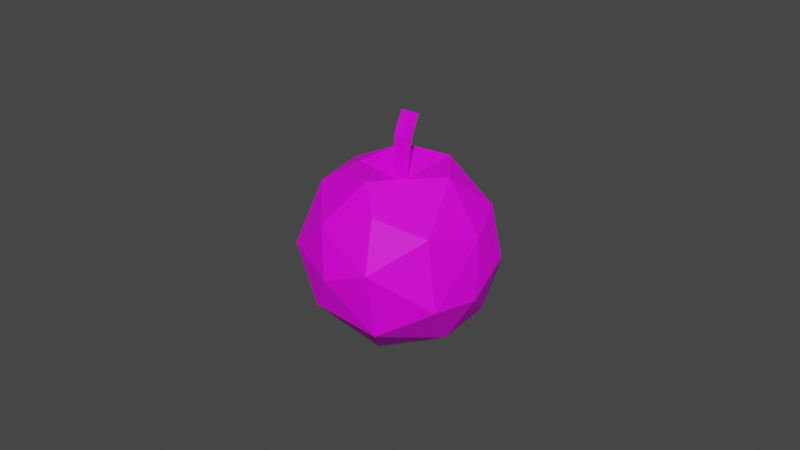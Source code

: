 # Source: Apple002.blend  (saved by Blender 3.1.7; exported with 4.5.12 LTS)
import bpy
from mathutils import Matrix  # noqa: F401  (used for matrix-valued properties, if any)

bpy.ops.wm.read_factory_settings(use_empty=True)
scene = bpy.context.scene
scene.name = 'Scene'

# ---- collections
col_collection = bpy.data.collections.new('Collection'); scene.collection.children.link(col_collection)

# ---- images (referenced by path relative to the original .blend; pixels are not part of the script)
import os
ASSET_DIR = os.environ.get("B2B_ASSET_DIR", "")  # directory of the original .blend (textures are referenced by path, not embedded)
HERE = os.path.dirname(os.path.abspath(__file__))  # packed textures are extracted next to this script under _unpacked/

def load_image(name, relpath, width, height, colorspace="sRGB"):
    """Load a texture the original file referenced (path relative to the .blend, or extracted next to this script)."""
    p = next((c for c in (os.path.join(HERE, relpath), os.path.join(ASSET_DIR, relpath)) if relpath and os.path.exists(c)), "")
    if p:
        img = bpy.data.images.load(p, check_existing=True)
        img.name = name
    else:  # same state as the original file: an image datablock whose file is absent (Cycles renders it pink)
        img = bpy.data.images.new(name, width, height)
        img.source = "FILE"
        img.filepath = "//" + (relpath or name)
    img.colorspace_settings.name = colorspace
    return img
img_t_pallet_png = load_image('T_Pallet.png', 'T_Pallet.png', 1024, 1024, 'sRGB')

# ---- materials (node trees are filled in below, after node groups)
mat_material = bpy.data.materials.new('Material')
mat_material.alpha_threshold = 0.0
mat_material.use_transparent_shadow = False
mat_material.line_color = (0.0, 0.0, 0.0, 1.0)

# ---- material node trees
mat_material.use_nodes = True; mat_material.node_tree.nodes.clear()
_N = mat_material.node_tree.nodes; _L = mat_material.node_tree.links
n0 = _N.new('ShaderNodeOutputMaterial'); n0.name = 'Material Output'; n0.location = (300, 300)
n1 = _N.new('ShaderNodeBsdfPrincipled'); n1.name = 'Principled BSDF'; n1.location = (10, 300)
n1.distribution = 'GGX'
n1.subsurface_method = 'RANDOM_WALK_SKIN'
n1.inputs[2].default_value = 0.5788
n1.inputs[3].default_value = 1.45
n1.inputs[13].default_value = 0.2394
n1.inputs[27].default_value = (0.0, 0.0, 0.0, 1.0)
n1.inputs[28].default_value = 1.0
n2 = _N.new('ShaderNodeTexCoord'); n2.name = 'Texture Coordinate'; n2.location = (-533, 112)
n3 = _N.new('ShaderNodeTexImage'); n3.name = 'Image Texture'; n3.location = (-318, 104)
n3.image = img_t_pallet_png
_L.new(n1.outputs[0], n0.inputs[0])
_L.new(n2.outputs[2], n3.inputs[0])
_L.new(n3.outputs[0], n1.inputs[0])
n0.is_active_output = True

# ---- world
world_world = bpy.data.worlds.new('World'); scene.world = world_world
world_world.use_nodes = True; world_world.node_tree.nodes.clear()
_N = world_world.node_tree.nodes; _L = world_world.node_tree.links
n0 = _N.new('ShaderNodeOutputWorld'); n0.name = 'World Output'; n0.location = (300, 300)
n1 = _N.new('ShaderNodeBackground'); n1.name = 'Background'; n1.location = (10, 300)
n1.inputs[0].default_value = (0.05088, 0.05088, 0.05088, 1.0)
_L.new(n1.outputs[0], n0.inputs[0])
n0.is_active_output = True
world_world.color = (0.05088, 0.05088, 0.05088)
world_world.use_sun_shadow = False
world_world.sun_shadow_jitter_overblur = 0.0

# ---- meshes
me_sphere = bpy.data.meshes.new('Sphere')
me_sphere.from_pydata([(-0.002436, 0.02914, 0.03691), (0.002575, 0.02906, 0.01923), (0.0009638, 0.02265, 0.006761), (0.01282, 0.0268, 0.03531), (0.006162, 0.01476, 0.05346), (0.02115, 0.02031, 0.01905), (0.02187, 0.01461, 0.0425), (0.02833, 0.01088, 0.02911), (0.0227, 0.0102, 0.01003), (0.02802, -6.113e-05, 0.03939), (0.02923, -0.002549, 0.02116), (0.01053, 0.007367, 0.0004332), (0.01557, 0.00232, 0.0535), (0.02072, -0.004744, 0.006316), (0.02213, -0.01519, 0.04293), (0.02594, -0.01635, 0.02184), (0.00763, -0.02153, 0.04751), (0.01067, -0.02791, 0.03303), (0.01069, -0.0245, 0.01226), (-0.007505, -0.02576, 0.04203), (-0.002959, -0.03004, 0.02787), (-0.009931, -0.02599, 0.01559), (0.0002314, -0.01531, 0.05406), (0.002473, -0.01336, 5.013e-05), (-0.02079, -0.02244, 0.03085), (-0.01336, -0.0136, 0.004745), (3.141e-06, 3.508e-06, 0.04828), (-0.02038, -0.01138, 0.04708), (-0.02931, -0.005889, 0.03318), (-0.01105, -0.005562, 0.0538), (-0.02518, -0.008871, 0.01194), (-0.02292, 0.005726, 0.04795), (-0.02833, 0.005088, 0.01869), (-0.01516, 0.0231, 0.04095), (-0.02773, 0.01316, 0.02873), (-0.01896, 0.01364, 0.008146), (-0.01566, 0.02545, 0.02259), (-0.009684, 0.01243, 0.05366), (-0.01086, 0.005827, -0.0004163), (8.535e-05, 0.001819, 0.04829), (8.535e-05, 0.003246, 0.06126), (0.001695, 0.0006489, 0.04829), (0.00259, 0.001557, 0.06194), (0.00108, -0.001244, 0.04829), (0.001633, -0.001176, 0.06303), (-0.0009097, -0.001244, 0.04829), (-0.001462, -0.001176, 0.06303), (-0.001525, 0.0006489, 0.04829), (-0.002419, 0.001557, 0.06194), (8.535e-05, 0.006203, 0.06772), (0.002493, 0.004621, 0.06847), (0.001573, 0.00206, 0.06967), (-0.001403, 0.00206, 0.06967), (-0.002322, 0.004621, 0.06847)], [], [(2, 11, 38), (4, 3, 0), (3, 5, 1), (2, 5, 8), (4, 6, 3), (6, 7, 3), (6, 12, 9), (7, 9, 10), (10, 9, 15), (9, 12, 14), (10, 15, 13), (11, 13, 23), (9, 14, 15), (22, 16, 14), (16, 17, 14), (17, 18, 15), (16, 19, 17), (17, 19, 20), (17, 20, 18), (18, 20, 21), (20, 19, 24), (21, 25, 23), (22, 26, 29), (21, 24, 30), (22, 27, 19), (19, 27, 24), (23, 25, 38), (25, 30, 38), (24, 27, 28), (28, 32, 30), (29, 31, 27), (28, 31, 34), (28, 34, 32), (26, 37, 29), (32, 35, 30), (36, 2, 35), (37, 0, 33), (0, 3, 1), (2, 1, 5), (11, 2, 8), (5, 3, 7), (4, 26, 12), (6, 4, 12), (5, 7, 8), (7, 6, 9), (8, 7, 10), (8, 10, 13), (8, 13, 11), (12, 26, 22), (12, 22, 14), (13, 15, 18), (13, 18, 23), (15, 14, 17), (23, 18, 21), (19, 16, 22), (20, 24, 21), (22, 29, 27), (21, 30, 25), (23, 38, 11), (24, 28, 30), (28, 27, 31), (38, 30, 35), (29, 37, 31), (34, 36, 35), (34, 31, 33), (36, 34, 33), (38, 35, 2), (36, 33, 0), (36, 0, 1), (36, 1, 2), (0, 37, 4), (37, 26, 4), (37, 33, 31), (34, 35, 32), (39, 40, 42, 41), (41, 42, 44, 43), (43, 44, 46, 45), (40, 48, 53, 49), (45, 46, 48, 47), (47, 48, 40, 39), (50, 49, 53, 52, 51), (42, 40, 49, 50), (46, 44, 51, 52), (48, 46, 52, 53), (44, 42, 50, 51)])
_uv = me_sphere.uv_layers.new(name='UVMap')
_uv.uv.foreach_set('vector', [0.6599, 0.8466, 0.6614, 0.846, 0.6614, 0.8479, 0.657, 0.8475, 0.6569, 0.8493, 0.6557, 0.8492, 0.6635, 0.8415, 0.6627, 0.8431, 0.6619, 0.8416, 0.6599, 0.8466, 0.6595, 0.845, 0.6607, 0.845, 0.6652, 0.8411, 0.6648, 0.8424, 0.6635, 0.8415, 0.6648, 0.8424, 0.664, 0.8435, 0.6635, 0.8415, 0.6581, 0.8448, 0.6587, 0.8436, 0.6596, 0.845, 0.664, 0.8435, 0.6652, 0.8437, 0.6639, 0.8448, 0.6641, 0.8486, 0.6646, 0.8496, 0.6629, 0.8491, 0.6596, 0.845, 0.6587, 0.8436, 0.6607, 0.844, 0.6641, 0.8486, 0.6629, 0.8491, 0.6633, 0.8474, 0.6636, 0.846, 0.6633, 0.8474, 0.6616, 0.8465, 0.6596, 0.845, 0.6607, 0.844, 0.6615, 0.845, 0.66, 0.8419, 0.6608, 0.8425, 0.6607, 0.844, 0.6608, 0.8425, 0.6619, 0.8431, 0.6607, 0.844, 0.6615, 0.8497, 0.6614, 0.8482, 0.6629, 0.8491, 0.6608, 0.8425, 0.6612, 0.8414, 0.6619, 0.8431, 0.6543, 0.8405, 0.656, 0.8408, 0.6547, 0.8412, 0.6543, 0.8405, 0.6547, 0.8412, 0.6531, 0.842, 0.6531, 0.842, 0.6547, 0.8412, 0.6545, 0.8424, 0.6547, 0.8412, 0.656, 0.8408, 0.6562, 0.8421, 0.6545, 0.8424, 0.6544, 0.8439, 0.6532, 0.8437, 0.66, 0.8419, 0.6589, 0.8424, 0.659, 0.8412, 0.6545, 0.8424, 0.6562, 0.8421, 0.6557, 0.8442, 0.66, 0.8419, 0.6596, 0.8405, 0.6612, 0.8414, 0.656, 0.8408, 0.6575, 0.8417, 0.6562, 0.8421, 0.6532, 0.8437, 0.6544, 0.8439, 0.6545, 0.8453, 0.6544, 0.8439, 0.6557, 0.8442, 0.6545, 0.8453, 0.6562, 0.8421, 0.6575, 0.8417, 0.6573, 0.8432, 0.6573, 0.8432, 0.6567, 0.8447, 0.6557, 0.8442, 0.6555, 0.8456, 0.6543, 0.8465, 0.6544, 0.8453, 0.6531, 0.8462, 0.6543, 0.8465, 0.6532, 0.8479, 0.6573, 0.8432, 0.6575, 0.8446, 0.6567, 0.8447, 0.6589, 0.8424, 0.6575, 0.8418, 0.659, 0.8412, 0.66, 0.8497, 0.6603, 0.8486, 0.6614, 0.8496, 0.6586, 0.8482, 0.6599, 0.8466, 0.6603, 0.8486, 0.6557, 0.847, 0.6557, 0.8492, 0.6548, 0.8483, 0.6632, 0.8405, 0.6635, 0.8415, 0.6619, 0.8416, 0.6599, 0.8466, 0.6587, 0.8465, 0.6595, 0.845, 0.6614, 0.846, 0.6599, 0.8466, 0.6607, 0.845, 0.6627, 0.8431, 0.6635, 0.8415, 0.664, 0.8435, 0.6576, 0.8431, 0.6589, 0.8424, 0.6587, 0.8436, 0.6581, 0.8448, 0.6576, 0.8431, 0.6587, 0.8436, 0.6627, 0.8431, 0.664, 0.8435, 0.6624, 0.8442, 0.664, 0.8435, 0.6648, 0.8424, 0.6652, 0.8437, 0.6624, 0.8442, 0.664, 0.8435, 0.6639, 0.8448, 0.6646, 0.847, 0.6641, 0.8486, 0.6633, 0.8474, 0.6646, 0.847, 0.6633, 0.8474, 0.6636, 0.846, 0.6542, 0.8515, 0.6531, 0.8504, 0.6542, 0.8493, 0.6587, 0.8436, 0.66, 0.8419, 0.6607, 0.844, 0.6633, 0.8474, 0.6629, 0.8491, 0.6614, 0.8482, 0.6633, 0.8474, 0.6614, 0.8482, 0.6616, 0.8465, 0.6615, 0.845, 0.6607, 0.844, 0.6619, 0.8431, 0.6532, 0.8437, 0.6531, 0.842, 0.6545, 0.8424, 0.6612, 0.8414, 0.6608, 0.8425, 0.66, 0.8419, 0.6547, 0.8412, 0.6562, 0.8421, 0.6545, 0.8424, 0.66, 0.8419, 0.659, 0.8412, 0.6596, 0.8405, 0.6545, 0.8424, 0.6557, 0.8442, 0.6544, 0.8439, 0.6616, 0.8465, 0.6624, 0.845, 0.6636, 0.846, 0.6562, 0.8421, 0.6573, 0.8432, 0.6557, 0.8442, 0.6531, 0.8462, 0.6544, 0.8453, 0.6543, 0.8465, 0.6614, 0.8479, 0.6614, 0.8496, 0.6603, 0.8486, 0.6555, 0.8456, 0.6557, 0.847, 0.6543, 0.8465, 0.6589, 0.8496, 0.6586, 0.8482, 0.6603, 0.8486, 0.6532, 0.8479, 0.6543, 0.8465, 0.6548, 0.8483, 0.654, 0.8493, 0.6532, 0.8479, 0.6548, 0.8483, 0.6614, 0.8479, 0.6603, 0.8486, 0.6599, 0.8466, 0.654, 0.8493, 0.6548, 0.8483, 0.6557, 0.8492, 0.6586, 0.8482, 0.6575, 0.8471, 0.6587, 0.8465, 0.6586, 0.8482, 0.6587, 0.8465, 0.6599, 0.8466, 0.6557, 0.8492, 0.6557, 0.847, 0.657, 0.8475, 0.6575, 0.8418, 0.6589, 0.8424, 0.6576, 0.8431, 0.6557, 0.847, 0.6548, 0.8483, 0.6543, 0.8465, 0.6589, 0.8496, 0.6603, 0.8486, 0.66, 0.8497, 0.439, 0.9507, 0.4387, 0.9548, 0.4377, 0.9549, 0.4384, 0.9506, 0.4351, 0.9508, 0.4346, 0.955, 0.4336, 0.9552, 0.4345, 0.9506, 0.4398, 0.9506, 0.4399, 0.9551, 0.439, 0.9551, 0.4391, 0.9506, 0.4375, 0.9529, 0.4365, 0.9529, 0.4368, 0.9506, 0.4377, 0.9508, 0.4359, 0.9574, 0.4351, 0.9529, 0.436, 0.953, 0.4365, 0.9573, 0.4371, 0.9571, 0.4365, 0.9529, 0.4375, 0.9529, 0.4377, 0.957, 0.4399, 0.9514, 0.4405, 0.9506, 0.4414, 0.9509, 0.4414, 0.9519, 0.4405, 0.9521, 0.4377, 0.9549, 0.4387, 0.9548, 0.439, 0.957, 0.438, 0.9571, 0.439, 0.9551, 0.4399, 0.9551, 0.4399, 0.9574, 0.439, 0.9574, 0.436, 0.953, 0.4351, 0.9529, 0.4356, 0.9506, 0.4365, 0.9508, 0.4336, 0.9552, 0.4346, 0.955, 0.4351, 0.9572, 0.4342, 0.9574])
me_sphere.materials.append(mat_material)
me_sphere.use_remesh_fix_poles = True
me_sphere.use_remesh_preserve_attributes = False
me_sphere.update()

# ---- objects
ob_applegreen = bpy.data.objects.new('AppleGreen', me_sphere)

# ---- transforms, parenting, visibility, modifiers, constraints
ob_applegreen.location = (0.0, 0.0, 0.0)

# ---- collection membership
col_collection.objects.link(ob_applegreen)

# ---- scene / render settings (as saved in the file)
scene.frame_start = 1; scene.frame_end = 250; scene.frame_set(1)
scene.render.engine = 'BLENDER_EEVEE_NEXT'
scene.cycles.sampling_pattern = 'TABULATED_SOBOL'
scene.cycles.use_light_tree = False
scene.view_settings.view_transform = 'Filmic'
bpy.context.view_layer.update()

# ---- added for rendering (the .blend has no active camera and no usable light): camera, sun
cam_auto = bpy.data.cameras.new('AutoCamera')
cam_auto.lens = 50.0
cam_auto.sensor_width = 36.0
cam_auto.clip_end = 1000.0
ob_auto_camera = bpy.data.objects.new('AutoCamera', cam_auto)
scene.collection.objects.link(ob_auto_camera)
ob_auto_camera.location = (0.185007, -0.222506, 0.182664)
ob_auto_camera.rotation_euler = (1.09748, -7.21219e-08, 0.694738)
scene.camera = ob_auto_camera
light_auto_sun = bpy.data.lights.new('AutoSun', 'SUN')
light_auto_sun.energy = 3.0
light_auto_sun.angle = 0.0523599
ob_auto_sun = bpy.data.objects.new('AutoSun', light_auto_sun)
scene.collection.objects.link(ob_auto_sun)
ob_auto_sun.rotation_euler = (0.872665, 0.174533, 0.523599)
bpy.context.view_layer.update()
